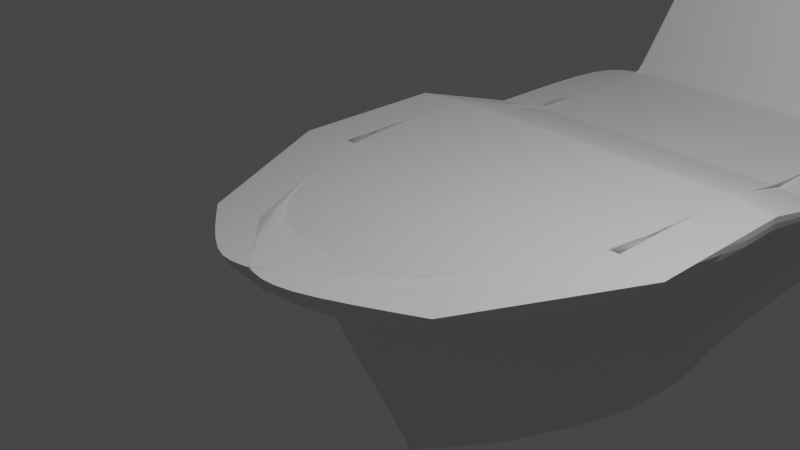 # Source: SarehRasouli.blend  (saved by Blender 3.4.6; exported with 4.5.12 LTS)
import bpy
from mathutils import Matrix  # noqa: F401  (used for matrix-valued properties, if any)

bpy.ops.wm.read_factory_settings(use_empty=True)
scene = bpy.context.scene
scene.name = 'Scene'

# ---- collections
col_collection = bpy.data.collections.new('Collection'); scene.collection.children.link(col_collection)

# ---- world
world_world = bpy.data.worlds.new('World'); scene.world = world_world
world_world.use_nodes = True; world_world.node_tree.nodes.clear()
_N = world_world.node_tree.nodes; _L = world_world.node_tree.links
n0 = _N.new('ShaderNodeOutputWorld'); n0.name = 'World Output'; n0.location = (300, 300)
n1 = _N.new('ShaderNodeBackground'); n1.name = 'Background'; n1.location = (10, 300)
n1.inputs[0].default_value = (0.05088, 0.05088, 0.05088, 1.0)
_L.new(n1.outputs[0], n0.inputs[0])
n0.is_active_output = True
world_world.color = (0.05088, 0.05088, 0.05088)
world_world.use_sun_shadow = False
world_world.sun_shadow_jitter_overblur = 0.0

# ---- cameras
cam_camera = bpy.data.cameras.new('Camera')
cam_camera.clip_end = 100.0
cam_camera.ortho_scale = 7.314

# ---- lights
light_light = bpy.data.lights.new('Light', 'POINT')
light_light.transmission_factor = 0.0
light_light.energy = 1000.0
light_light.shadow_soft_size = 0.1
light_light.shadow_maximum_resolution = 0.006
light_light.use_absolute_resolution = True

# ---- meshes
me_plane = bpy.data.meshes.new('Plane')
me_plane.from_pydata([(0.0, 2.979, 0.0), (1.0, -1.0, 0.0), (1.98, 3.0, -0.01333), (1.98, 1.021, -0.01333), (0.0, -1.0, 0.0), (0.0, 1.0, 0.0), (0.0, 2.979, 0.0), (1.98, 3.0, -0.01333), (0.0, 4.371, -0.4075), (1.8, 4.392, -0.4208), (0.0, 6.602, -0.4075), (1.8, 6.623, -0.4208), (0.0, 6.602, -0.4075), (1.8, 6.623, -0.4208), (0.0, 7.684, 2.126), (1.323, 7.705, 2.113), (0.0, 9.166, 2.177), (0.9841, 9.187, 2.164), (0.0, 9.738, 2.215), (0.5655, 9.759, 2.202), (0.0, 9.945, 2.226), (0.0, 9.966, 2.213), (1.258, 0.215, -2.582), (1.928, 3.321, -2.611), (2.237, 2.236, -2.582), (0.0, 0.215, -2.582), (1.928, 3.321, -2.611), (1.748, 4.713, -2.611), (1.748, 6.944, -2.611), (1.748, 6.944, -2.611), (1.271, 8.026, -2.611), (0.9326, 9.508, -2.611), (0.514, 10.08, -2.611), (0.0, 10.29, -2.611), (0.0, 3.252, -3.068), (0.0, 1.274, -3.068), (0.0, 0.1674, -3.039), (0.0, 0.1674, -3.039), (0.0, 2.188, -3.039), (0.0, 3.273, -3.068), (0.0, 3.273, -3.068), (0.0, 3.252, -3.068), (0.0, 4.665, -3.068), (0.0, 4.644, -3.068), (0.0, 6.896, -3.068), (0.0, 6.876, -3.068), (0.0, 6.896, -3.068), (0.0, 6.876, -3.068), (0.0, 7.978, -3.068), (0.0, 7.957, -3.068), (0.0, 9.461, -3.068), (0.0, 9.44, -3.068), (0.0, 10.03, -3.068), (0.0, 10.01, -3.068), (0.0, 10.24, -3.068), (0.0, 10.22, -3.068), (1.8, 4.392, -0.4208), (1.954, 3.16, -1.312), (1.954, 3.16, -1.312), (0.9584, 9.348, -0.2237), (1.297, 7.865, -0.2493), (1.129, -0.3925, -1.291), (0.0, -0.3925, -1.291), (2.109, 1.628, -1.298), (1.774, 6.783, -1.516), (1.774, 6.783, -1.516), (1.774, 4.552, -1.516), (0.5398, 9.919, -0.2047), (0.0, 10.13, -0.1993), (1.967, 3.08, -0.6628), (1.31, 7.785, 0.9317), (0.0, -0.6963, -0.6456), (1.787, 6.703, -0.9684), (1.967, 3.08, -0.6628), (0.9713, 9.267, 0.97), (1.064, -0.6963, -0.6456), (2.044, 1.325, -0.6556), (1.787, 6.703, -0.9684), (1.787, 4.472, -0.9684), (0.5527, 9.839, 0.9986), (0.0, 10.05, 1.007), (1.973, 3.04, -0.3381), (1.317, 7.745, 1.522), (0.0, -0.8481, -0.3228), (1.793, 6.663, -0.6946), (1.973, 3.04, -0.3381), (0.9777, 9.227, 1.567), (1.032, -0.8481, -0.3228), (2.012, 1.173, -0.3344), (1.793, 6.663, -0.6946), (1.793, 4.432, -0.6946), (0.5591, 9.799, 1.6), (0.0, 10.01, 1.61), (1.0, -1.0, 0.0), (1.98, 1.021, -0.01333), (1.98, 3.0, -0.01333), (1.98, 3.0, -0.01333), (1.8, 4.392, -0.4208), (1.8, 6.623, -0.4208), (1.8, 6.623, -0.4208), (1.323, 7.705, 2.113), (0.9841, 9.187, 2.164), (0.5655, 9.759, 2.202), (1.973, 3.04, -0.3381), (1.317, 7.745, 1.522), (1.793, 6.663, -0.6946), (1.973, 3.04, -0.3381), (0.9777, 9.227, 1.567), (1.032, -0.8481, -0.3228), (2.012, 1.173, -0.3344), (1.793, 6.663, -0.6946), (1.793, 4.432, -0.6946), (0.5591, 9.799, 1.6), (1.591, -1.109, -0.02033), (2.57, 0.9115, -0.03366), (2.57, 2.89, -0.03366), (2.57, 2.89, -0.03366), (2.39, 4.282, -0.4411), (2.39, 6.514, -0.4411), (2.564, 2.931, -0.3584), (2.384, 6.554, -0.7149), (2.564, 2.931, -0.3584), (1.623, -0.9574, -0.3431), (2.603, 1.063, -0.3548), (2.384, 4.322, -0.7149), (0.0, -1.871, 0.1457), (0.0, -1.871, 0.1457), (0.0, -1.719, -0.1771), (0.0, -1.719, -0.1771), (0.0, -1.719, -0.1771), (0.0, -1.871, 0.1457), (0.475, -1.828, -0.1974), (0.4428, -1.98, 0.1253), (-0.974, 7.741, 1.163), (-0.974, 7.741, 3.163), (-0.974, 9.741, 1.163), (-0.974, 9.741, 3.163), (1.026, 7.741, 1.163), (1.026, 7.741, 3.163), (1.026, 9.741, 1.163), (1.026, 9.741, 3.163)], [(9, 56)], [(4, 5, 3, 1), (5, 0, 2, 3), (0, 6, 7, 2), (6, 8, 9, 7), (8, 10, 11, 9), (10, 12, 13, 11), (12, 14, 15, 13), (14, 16, 17, 15), (16, 18, 19, 17), (18, 20, 21, 19), (29, 30, 48, 46), (24, 23, 39, 38), (31, 32, 52, 50), (26, 27, 42, 40), (28, 29, 46, 44), (22, 24, 38, 37), (25, 22, 37, 36), (30, 31, 50, 48), (23, 26, 40, 39), (32, 33, 54, 52), (58, 57, 26, 23), (60, 59, 31, 30), (62, 61, 22, 25), (61, 63, 24, 22), (65, 64, 29, 28), (57, 66, 27, 26), (59, 67, 32, 31), (63, 58, 23, 24), (64, 60, 30, 29), (66, 65, 28, 27), (67, 68, 33, 32), (36, 37, 38, 35), (35, 38, 39, 34), (34, 39, 40, 41), (41, 40, 42, 43), (43, 42, 44, 45), (45, 44, 46, 47), (47, 46, 48, 49), (49, 48, 50, 51), (51, 50, 52, 53), (53, 52, 54, 55), (27, 28, 44, 42), (79, 80, 68, 67), (78, 72, 65, 66), (77, 70, 60, 64), (76, 69, 58, 63), (74, 79, 67, 59), (73, 78, 66, 57), (72, 77, 64, 65), (75, 76, 63, 61), (71, 75, 61, 62), (70, 74, 59, 60), (69, 73, 57, 58), (81, 85, 73, 69), (82, 86, 74, 70), (83, 87, 75, 71), (87, 88, 76, 75), (84, 89, 77, 72), (85, 90, 78, 73), (86, 91, 79, 74), (88, 81, 69, 76), (89, 82, 70, 77), (90, 84, 72, 78), (91, 92, 80, 79), (19, 21, 92, 91), (82, 89, 110, 104), (11, 13, 99, 98), (86, 82, 104, 107), (1, 3, 94, 93), (87, 83, 127, 128), (84, 90, 111, 105), (15, 17, 101, 100), (108, 87, 128, 129), (2, 7, 96, 95), (88, 87, 108, 109), (96, 97, 117, 116), (99, 100, 104, 110), (111, 106, 121, 124), (101, 102, 112, 107), (105, 111, 124, 120), (98, 99, 110, 105), (95, 96, 116, 115), (100, 101, 107, 104), (109, 108, 122, 123), (85, 81, 103, 106), (81, 88, 109, 103), (7, 9, 97, 96), (17, 19, 102, 101), (3, 2, 95, 94), (91, 86, 107, 112), (13, 15, 100, 99), (90, 85, 106, 111), (19, 91, 112, 102), (89, 84, 105, 110), (9, 11, 98, 97), (117, 118, 120, 124), (114, 115, 119, 123), (116, 117, 124, 121), (113, 114, 123, 122), (115, 116, 121, 119), (106, 103, 119, 121), (93, 94, 114, 113), (4, 1, 126, 125), (103, 109, 123, 119), (97, 98, 118, 117), (98, 105, 120, 118), (94, 95, 115, 114), (128, 126, 130, 129), (125, 126, 128, 127), (129, 130, 132, 131), (1, 93, 130, 126), (122, 108, 129, 131), (113, 122, 131, 132), (93, 113, 132, 130), (133, 134, 136, 135), (135, 136, 140, 139), (139, 140, 138, 137), (137, 138, 134, 133), (135, 139, 137, 133), (140, 136, 134, 138)])
_k = {(0, 5): 1.0, (1, 4): 1.0, (1, 3): 1.0, (0, 2): 1.0, (2, 3): 1.0, (3, 5): 1.0, (4, 5): 1.0, (6, 7): 1.0, (2, 7): 1.0, (0, 6): 1.0, (8, 9): 1.0, (7, 9): 1.0, (6, 8): 1.0, (10, 11): 1.0, (9, 11): 1.0, (8, 10): 1.0, (12, 13): 1.0, (11, 13): 1.0, (10, 12): 1.0, (14, 15): 1.0, (13, 15): 1.0, (12, 14): 1.0, (16, 17): 1.0, (15, 17): 1.0, (14, 16): 1.0, (18, 19): 1.0, (17, 19): 1.0, (16, 18): 1.0, (20, 21): 1.0, (19, 21): 1.0, (18, 20): 1.0, (93, 94): 1.0, (94, 95): 1.0, (95, 96): 1.0, (96, 97): 1.0, (97, 98): 1.0, (98, 99): 1.0, (99, 100): 1.0, (100, 101): 1.0, (101, 102): 1.0, (95, 115): 1.0, (96, 116): 1.0, (113, 114): 1.0, (114, 115): 1.0, (115, 116): 1.0, (116, 117): 1.0, (117, 118): 1.0, (97, 117): 1.0, (94, 114): 1.0, (93, 113): 1.0, (98, 118): 1.0, (125, 126): 1.0, (130, 132): 1.0, (93, 130): 1.0, (113, 132): 1.0}
me_plane.attributes.new('crease_edge', 'FLOAT', 'EDGE').data.foreach_set('value', [_k.get((min(e.vertices), max(e.vertices)), 0.0) for e in me_plane.edges])
_uv = me_plane.uv_layers.new(name='UVMap')
_uv.uv.foreach_set('vector', [0.5, 0.0, 0.5, 1.0, 1.0, 1.0, 1.0, 0.0, 0.5, 1.0, 0.5, 1.0, 1.0, 1.0, 1.0, 1.0, 0.5, 1.0, 0.5, 1.0, 1.0, 1.0, 1.0, 1.0, 0.5, 1.0, 0.5, 1.0, 1.0, 1.0, 1.0, 1.0, 0.5, 1.0, 0.5, 1.0, 1.0, 1.0, 1.0, 1.0, 0.5, 1.0, 0.5, 1.0, 1.0, 1.0, 1.0, 1.0, 0.5, 1.0, 0.5, 1.0, 1.0, 1.0, 1.0, 1.0, 0.5, 1.0, 0.5, 1.0, 1.0, 1.0, 1.0, 1.0, 0.5, 1.0, 0.5, 1.0, 1.0, 1.0, 1.0, 1.0, 0.5, 1.0, 0.5, 1.0, 1.0, 1.0, 1.0, 1.0, 1.0, 1.0, 1.0, 1.0, 1.0, 1.0, 1.0, 1.0, 1.0, 1.0, 1.0, 1.0, 1.0, 1.0, 1.0, 1.0, 1.0, 1.0, 1.0, 1.0, 1.0, 1.0, 1.0, 1.0, 1.0, 1.0, 1.0, 1.0, 1.0, 1.0, 1.0, 1.0, 1.0, 1.0, 1.0, 1.0, 1.0, 1.0, 1.0, 1.0, 1.0, 0.0, 1.0, 1.0, 1.0, 1.0, 1.0, 0.0, 0.5, 0.0, 1.0, 0.0, 1.0, 0.0, 0.5, 0.0, 1.0, 1.0, 1.0, 1.0, 1.0, 1.0, 1.0, 1.0, 1.0, 1.0, 1.0, 1.0, 1.0, 1.0, 1.0, 1.0, 1.0, 1.0, 1.0, 1.0, 1.0, 1.0, 1.0, 1.0, 1.0, 1.0, 1.0, 1.0, 1.0, 1.0, 1.0, 1.0, 1.0, 1.0, 1.0, 1.0, 1.0, 1.0, 1.0, 1.0, 0.5, 0.0, 1.0, 0.0, 1.0, 0.0, 0.5, 0.0, 1.0, 0.0, 1.0, 1.0, 1.0, 1.0, 1.0, 0.0, 1.0, 1.0, 1.0, 1.0, 1.0, 1.0, 1.0, 1.0, 1.0, 1.0, 1.0, 1.0, 1.0, 1.0, 1.0, 1.0, 1.0, 1.0, 1.0, 1.0, 1.0, 1.0, 1.0, 1.0, 1.0, 1.0, 1.0, 1.0, 1.0, 1.0, 1.0, 1.0, 1.0, 1.0, 1.0, 1.0, 1.0, 1.0, 1.0, 1.0, 1.0, 1.0, 1.0, 1.0, 1.0, 1.0, 1.0, 1.0, 1.0, 1.0, 1.0, 1.0, 1.0, 1.0, 1.0, 1.0, 0.5, 0.0, 1.0, 0.0, 1.0, 1.0, 0.5, 1.0, 0.5, 1.0, 1.0, 1.0, 1.0, 1.0, 0.5, 1.0, 0.5, 1.0, 1.0, 1.0, 1.0, 1.0, 0.5, 1.0, 0.5, 1.0, 1.0, 1.0, 1.0, 1.0, 0.5, 1.0, 0.5, 1.0, 1.0, 1.0, 1.0, 1.0, 0.5, 1.0, 0.5, 1.0, 1.0, 1.0, 1.0, 1.0, 0.5, 1.0, 0.5, 1.0, 1.0, 1.0, 1.0, 1.0, 0.5, 1.0, 0.5, 1.0, 1.0, 1.0, 1.0, 1.0, 0.5, 1.0, 0.5, 1.0, 1.0, 1.0, 1.0, 1.0, 0.5, 1.0, 0.5, 1.0, 1.0, 1.0, 1.0, 1.0, 0.5, 1.0, 1.0, 1.0, 1.0, 1.0, 1.0, 1.0, 1.0, 1.0, 1.0, 1.0, 1.0, 1.0, 1.0, 1.0, 1.0, 1.0, 1.0, 1.0, 1.0, 1.0, 1.0, 1.0, 1.0, 1.0, 1.0, 1.0, 1.0, 1.0, 1.0, 1.0, 1.0, 1.0, 1.0, 1.0, 1.0, 1.0, 1.0, 1.0, 1.0, 1.0, 1.0, 1.0, 1.0, 1.0, 1.0, 1.0, 1.0, 1.0, 1.0, 1.0, 1.0, 1.0, 1.0, 1.0, 1.0, 1.0, 1.0, 1.0, 1.0, 1.0, 1.0, 1.0, 1.0, 1.0, 1.0, 0.0, 1.0, 1.0, 1.0, 1.0, 1.0, 0.0, 0.5, 0.0, 1.0, 0.0, 1.0, 0.0, 0.5, 0.0, 1.0, 1.0, 1.0, 1.0, 1.0, 1.0, 1.0, 1.0, 1.0, 1.0, 1.0, 1.0, 1.0, 1.0, 1.0, 1.0, 1.0, 1.0, 1.0, 1.0, 1.0, 1.0, 1.0, 1.0, 1.0, 1.0, 1.0, 1.0, 1.0, 1.0, 1.0, 1.0, 0.5, 0.0, 1.0, 0.0, 1.0, 0.0, 0.5, 0.0, 1.0, 0.0, 1.0, 1.0, 1.0, 1.0, 1.0, 0.0, 1.0, 1.0, 1.0, 1.0, 1.0, 1.0, 1.0, 1.0, 1.0, 1.0, 1.0, 1.0, 1.0, 1.0, 1.0, 1.0, 1.0, 1.0, 1.0, 1.0, 1.0, 1.0, 1.0, 1.0, 1.0, 1.0, 1.0, 1.0, 1.0, 1.0, 1.0, 1.0, 1.0, 1.0, 1.0, 1.0, 1.0, 1.0, 1.0, 1.0, 1.0, 1.0, 1.0, 1.0, 1.0, 1.0, 1.0, 1.0, 1.0, 1.0, 1.0, 1.0, 1.0, 1.0, 1.0, 1.0, 1.0, 1.0, 1.0, 1.0, 1.0, 1.0, 1.0, 1.0, 1.0, 1.0, 1.0, 1.0, 1.0, 1.0, 1.0, 1.0, 1.0, 1.0, 1.0, 1.0, 1.0, 1.0, 1.0, 1.0, 1.0, 1.0, 1.0, 1.0, 1.0, 1.0, 1.0, 1.0, 1.0, 0.0, 1.0, 1.0, 1.0, 1.0, 1.0, 0.0, 1.0, 0.0, 0.5, 0.0, 0.5, 0.0, 1.0, 0.0, 1.0, 1.0, 1.0, 1.0, 1.0, 1.0, 1.0, 1.0, 1.0, 1.0, 1.0, 1.0, 1.0, 1.0, 1.0, 1.0, 1.0, 0.0, 1.0, 0.0, 1.0, 0.0, 1.0, 0.0, 1.0, 1.0, 1.0, 1.0, 1.0, 1.0, 1.0, 1.0, 1.0, 1.0, 1.0, 0.0, 1.0, 0.0, 1.0, 1.0, 1.0, 1.0, 1.0, 1.0, 1.0, 1.0, 1.0, 1.0, 1.0, 1.0, 1.0, 1.0, 1.0, 1.0, 1.0, 1.0, 1.0, 1.0, 1.0, 1.0, 1.0, 1.0, 1.0, 1.0, 1.0, 1.0, 1.0, 1.0, 1.0, 1.0, 1.0, 1.0, 1.0, 1.0, 1.0, 1.0, 1.0, 1.0, 1.0, 1.0, 1.0, 1.0, 1.0, 1.0, 1.0, 1.0, 1.0, 1.0, 1.0, 1.0, 1.0, 1.0, 1.0, 1.0, 1.0, 1.0, 1.0, 1.0, 1.0, 1.0, 1.0, 1.0, 1.0, 1.0, 1.0, 1.0, 1.0, 0.0, 1.0, 0.0, 1.0, 1.0, 1.0, 1.0, 1.0, 1.0, 1.0, 1.0, 1.0, 1.0, 1.0, 1.0, 1.0, 1.0, 1.0, 1.0, 1.0, 1.0, 1.0, 1.0, 1.0, 1.0, 1.0, 1.0, 1.0, 1.0, 1.0, 1.0, 1.0, 1.0, 1.0, 1.0, 1.0, 1.0, 1.0, 1.0, 1.0, 1.0, 1.0, 1.0, 1.0, 1.0, 1.0, 1.0, 1.0, 1.0, 1.0, 1.0, 1.0, 1.0, 1.0, 1.0, 1.0, 1.0, 1.0, 1.0, 1.0, 1.0, 1.0, 1.0, 1.0, 1.0, 1.0, 1.0, 1.0, 1.0, 1.0, 1.0, 1.0, 1.0, 1.0, 1.0, 1.0, 1.0, 1.0, 1.0, 1.0, 1.0, 1.0, 1.0, 1.0, 1.0, 1.0, 1.0, 1.0, 1.0, 1.0, 1.0, 1.0, 1.0, 1.0, 1.0, 1.0, 1.0, 1.0, 1.0, 1.0, 1.0, 1.0, 1.0, 1.0, 1.0, 1.0, 1.0, 1.0, 1.0, 1.0, 1.0, 1.0, 1.0, 1.0, 1.0, 1.0, 1.0, 1.0, 0.0, 1.0, 1.0, 1.0, 1.0, 1.0, 0.0, 1.0, 1.0, 1.0, 1.0, 1.0, 1.0, 1.0, 1.0, 1.0, 1.0, 1.0, 1.0, 1.0, 1.0, 1.0, 1.0, 1.0, 0.0, 1.0, 1.0, 1.0, 1.0, 1.0, 0.0, 0.5, 0.0, 1.0, 0.0, 1.0, 0.0, 0.5, 0.0, 1.0, 1.0, 1.0, 1.0, 1.0, 1.0, 1.0, 1.0, 1.0, 1.0, 1.0, 1.0, 1.0, 1.0, 1.0, 1.0, 1.0, 1.0, 1.0, 1.0, 1.0, 1.0, 1.0, 1.0, 1.0, 1.0, 1.0, 1.0, 1.0, 1.0, 1.0, 1.0, 1.0, 0.0, 1.0, 0.0, 1.0, 0.0, 1.0, 0.0, 0.5, 0.0, 1.0, 0.0, 1.0, 0.0, 0.5, 0.0, 1.0, 0.0, 1.0, 0.0, 1.0, 0.0, 1.0, 0.0, 1.0, 0.0, 1.0, 0.0, 1.0, 0.0, 1.0, 0.0, 1.0, 0.0, 1.0, 0.0, 1.0, 0.0, 1.0, 0.0, 1.0, 0.0, 1.0, 0.0, 1.0, 0.0, 1.0, 0.0, 1.0, 0.0, 1.0, 0.0, 1.0, 0.0, 1.0, 0.0, 0.375, 0.0, 0.625, 0.0, 0.625, 0.25, 0.375, 0.25, 0.375, 0.25, 0.625, 0.25, 0.625, 0.5, 0.375, 0.5, 0.375, 0.5, 0.625, 0.5, 0.625, 0.75, 0.375, 0.75, 0.375, 0.75, 0.625, 0.75, 0.625, 1.0, 0.375, 1.0, 0.125, 0.5, 0.375, 0.5, 0.375, 0.75, 0.125, 0.75, 0.625, 0.5, 0.875, 0.5, 0.875, 0.75, 0.625, 0.75])
me_plane.update()

# ---- objects
ob_light = bpy.data.objects.new('Light', light_light)
ob_camera = bpy.data.objects.new('Camera', cam_camera)
ob_plane = bpy.data.objects.new('Plane', me_plane)

# ---- transforms, parenting, visibility, modifiers, constraints
ob_light.location = (4.076, 1.005, 5.904)
ob_light.rotation_euler = (0.6503, 0.05522, 1.866)
ob_light.lock_rotations_4d = False
ob_light.empty_display_type = 'ARROWS'
ob_light.color = (0.0, 0.0, 0.0, 0.0)
ob_light.lineart.crease_threshold = 0.0
ob_camera.location = (7.359, -6.926, 4.958)
ob_camera.rotation_euler = (1.109, 0.0, 0.8149)
ob_camera.lock_rotations_4d = False
ob_camera.empty_display_type = 'ARROWS'
ob_camera.color = (0.0, 0.0, 0.0, 0.0)
ob_camera.display_type = 'WIRE'
ob_camera.lineart.crease_threshold = 0.0
ob_plane.location = (0.0, 0.0, 0.0)
_m = ob_plane.modifiers.new('Mirror', 'MIRROR')
_m.use_clip = True
_m = ob_plane.modifiers.new('Subdivision', 'SUBSURF')

# ---- collection membership
col_collection.objects.link(ob_light)
col_collection.objects.link(ob_camera)
col_collection.objects.link(ob_plane)

# ---- scene / render settings (as saved in the file)
scene.camera = ob_camera
scene.frame_start = 1; scene.frame_end = 250; scene.frame_set(1)
scene.render.engine = 'BLENDER_EEVEE_NEXT'
scene.cycles.sampling_pattern = 'TABULATED_SOBOL'
scene.cycles.use_light_tree = False
scene.view_settings.view_transform = 'Filmic'
bpy.context.view_layer.update()
